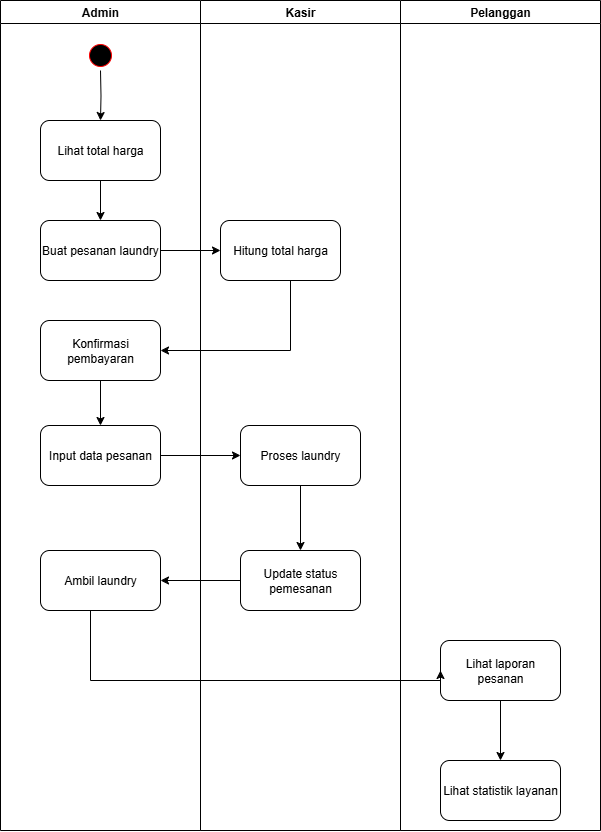

The diagram above was exported from draw.io. Its source (the exported page's mxGraphModel, read from the mxfile embedded in the PNG):
<mxGraphModel dx="1303" dy="745" grid="1" gridSize="10" guides="1" tooltips="1" connect="1" arrows="1" fold="1" page="1" pageScale="1" pageWidth="827" pageHeight="1169" math="0" shadow="0">
  <root>
    <mxCell id="0" />
    <mxCell id="1" parent="0" />
    <mxCell id="K05vFtNSbOsrR05xX4kv-1" value="Admin" style="swimlane;whiteSpace=wrap;html=1;" vertex="1" parent="1">
      <mxGeometry x="120" y="40" width="200" height="830" as="geometry" />
    </mxCell>
    <mxCell id="K05vFtNSbOsrR05xX4kv-31" value="" style="group" vertex="1" connectable="0" parent="K05vFtNSbOsrR05xX4kv-1">
      <mxGeometry x="40" y="40" width="120" height="570" as="geometry" />
    </mxCell>
    <mxCell id="K05vFtNSbOsrR05xX4kv-9" style="edgeStyle=orthogonalEdgeStyle;rounded=0;orthogonalLoop=1;jettySize=auto;html=1;entryX=0.5;entryY=0;entryDx=0;entryDy=0;" edge="1" parent="K05vFtNSbOsrR05xX4kv-31" target="K05vFtNSbOsrR05xX4kv-8">
      <mxGeometry relative="1" as="geometry">
        <mxPoint x="60" y="30" as="sourcePoint" />
      </mxGeometry>
    </mxCell>
    <mxCell id="K05vFtNSbOsrR05xX4kv-11" style="edgeStyle=orthogonalEdgeStyle;rounded=0;orthogonalLoop=1;jettySize=auto;html=1;entryX=0.5;entryY=0;entryDx=0;entryDy=0;" edge="1" parent="K05vFtNSbOsrR05xX4kv-31" source="K05vFtNSbOsrR05xX4kv-8" target="K05vFtNSbOsrR05xX4kv-10">
      <mxGeometry relative="1" as="geometry" />
    </mxCell>
    <mxCell id="K05vFtNSbOsrR05xX4kv-8" value="Lihat total harga" style="rounded=1;whiteSpace=wrap;html=1;" vertex="1" parent="K05vFtNSbOsrR05xX4kv-31">
      <mxGeometry y="80" width="120" height="60" as="geometry" />
    </mxCell>
    <mxCell id="K05vFtNSbOsrR05xX4kv-10" value="Buat pesanan laundry" style="rounded=1;whiteSpace=wrap;html=1;" vertex="1" parent="K05vFtNSbOsrR05xX4kv-31">
      <mxGeometry y="180" width="120" height="60" as="geometry" />
    </mxCell>
    <mxCell id="K05vFtNSbOsrR05xX4kv-18" style="edgeStyle=orthogonalEdgeStyle;rounded=0;orthogonalLoop=1;jettySize=auto;html=1;entryX=0.5;entryY=0;entryDx=0;entryDy=0;" edge="1" parent="K05vFtNSbOsrR05xX4kv-31" source="K05vFtNSbOsrR05xX4kv-14" target="K05vFtNSbOsrR05xX4kv-17">
      <mxGeometry relative="1" as="geometry" />
    </mxCell>
    <mxCell id="K05vFtNSbOsrR05xX4kv-14" value="Konfirmasi pembayaran" style="rounded=1;whiteSpace=wrap;html=1;" vertex="1" parent="K05vFtNSbOsrR05xX4kv-31">
      <mxGeometry y="280" width="120" height="60" as="geometry" />
    </mxCell>
    <mxCell id="K05vFtNSbOsrR05xX4kv-17" value="Input data pesanan" style="rounded=1;whiteSpace=wrap;html=1;" vertex="1" parent="K05vFtNSbOsrR05xX4kv-31">
      <mxGeometry y="385" width="120" height="60" as="geometry" />
    </mxCell>
    <mxCell id="K05vFtNSbOsrR05xX4kv-23" value="Ambil laundry" style="rounded=1;whiteSpace=wrap;html=1;" vertex="1" parent="K05vFtNSbOsrR05xX4kv-31">
      <mxGeometry y="510" width="120" height="60" as="geometry" />
    </mxCell>
    <mxCell id="K05vFtNSbOsrR05xX4kv-29" value="" style="ellipse;shape=startState;fillColor=#000000;strokeColor=#ff0000;" vertex="1" parent="K05vFtNSbOsrR05xX4kv-31">
      <mxGeometry x="45" width="30" height="30" as="geometry" />
    </mxCell>
    <mxCell id="K05vFtNSbOsrR05xX4kv-2" value="Kasir" style="swimlane;whiteSpace=wrap;html=1;" vertex="1" parent="1">
      <mxGeometry x="320" y="40" width="200" height="830" as="geometry" />
    </mxCell>
    <mxCell id="K05vFtNSbOsrR05xX4kv-12" value="Hitung total harga" style="rounded=1;whiteSpace=wrap;html=1;" vertex="1" parent="K05vFtNSbOsrR05xX4kv-2">
      <mxGeometry x="20" y="220" width="120" height="60" as="geometry" />
    </mxCell>
    <mxCell id="K05vFtNSbOsrR05xX4kv-22" style="edgeStyle=orthogonalEdgeStyle;rounded=0;orthogonalLoop=1;jettySize=auto;html=1;entryX=0.5;entryY=0;entryDx=0;entryDy=0;" edge="1" parent="K05vFtNSbOsrR05xX4kv-2" source="K05vFtNSbOsrR05xX4kv-19" target="K05vFtNSbOsrR05xX4kv-21">
      <mxGeometry relative="1" as="geometry" />
    </mxCell>
    <mxCell id="K05vFtNSbOsrR05xX4kv-19" value="Proses laundry" style="rounded=1;whiteSpace=wrap;html=1;" vertex="1" parent="K05vFtNSbOsrR05xX4kv-2">
      <mxGeometry x="40" y="425" width="120" height="60" as="geometry" />
    </mxCell>
    <mxCell id="K05vFtNSbOsrR05xX4kv-21" value="Update status pemesanan" style="rounded=1;whiteSpace=wrap;html=1;" vertex="1" parent="K05vFtNSbOsrR05xX4kv-2">
      <mxGeometry x="40" y="550" width="120" height="60" as="geometry" />
    </mxCell>
    <mxCell id="K05vFtNSbOsrR05xX4kv-3" value="Pelanggan" style="swimlane;whiteSpace=wrap;html=1;" vertex="1" parent="1">
      <mxGeometry x="520" y="40" width="200" height="830" as="geometry" />
    </mxCell>
    <mxCell id="K05vFtNSbOsrR05xX4kv-28" style="edgeStyle=orthogonalEdgeStyle;rounded=0;orthogonalLoop=1;jettySize=auto;html=1;entryX=0.5;entryY=0;entryDx=0;entryDy=0;" edge="1" parent="K05vFtNSbOsrR05xX4kv-3" source="K05vFtNSbOsrR05xX4kv-25" target="K05vFtNSbOsrR05xX4kv-27">
      <mxGeometry relative="1" as="geometry" />
    </mxCell>
    <mxCell id="K05vFtNSbOsrR05xX4kv-25" value="Lihat laporan pesanan" style="rounded=1;whiteSpace=wrap;html=1;" vertex="1" parent="K05vFtNSbOsrR05xX4kv-3">
      <mxGeometry x="40" y="640" width="120" height="60" as="geometry" />
    </mxCell>
    <mxCell id="K05vFtNSbOsrR05xX4kv-27" value="Lihat statistik layanan" style="rounded=1;whiteSpace=wrap;html=1;" vertex="1" parent="K05vFtNSbOsrR05xX4kv-3">
      <mxGeometry x="40" y="760" width="120" height="60" as="geometry" />
    </mxCell>
    <mxCell id="K05vFtNSbOsrR05xX4kv-13" style="edgeStyle=orthogonalEdgeStyle;rounded=0;orthogonalLoop=1;jettySize=auto;html=1;entryX=0;entryY=0.5;entryDx=0;entryDy=0;" edge="1" parent="1" source="K05vFtNSbOsrR05xX4kv-10" target="K05vFtNSbOsrR05xX4kv-12">
      <mxGeometry relative="1" as="geometry" />
    </mxCell>
    <mxCell id="K05vFtNSbOsrR05xX4kv-16" style="edgeStyle=orthogonalEdgeStyle;rounded=0;orthogonalLoop=1;jettySize=auto;html=1;entryX=1;entryY=0.5;entryDx=0;entryDy=0;" edge="1" parent="1" source="K05vFtNSbOsrR05xX4kv-12" target="K05vFtNSbOsrR05xX4kv-14">
      <mxGeometry relative="1" as="geometry">
        <Array as="points">
          <mxPoint x="410" y="390" />
        </Array>
      </mxGeometry>
    </mxCell>
    <mxCell id="K05vFtNSbOsrR05xX4kv-20" style="edgeStyle=orthogonalEdgeStyle;rounded=0;orthogonalLoop=1;jettySize=auto;html=1;entryX=0;entryY=0.5;entryDx=0;entryDy=0;" edge="1" parent="1" source="K05vFtNSbOsrR05xX4kv-17" target="K05vFtNSbOsrR05xX4kv-19">
      <mxGeometry relative="1" as="geometry" />
    </mxCell>
    <mxCell id="K05vFtNSbOsrR05xX4kv-24" style="edgeStyle=orthogonalEdgeStyle;rounded=0;orthogonalLoop=1;jettySize=auto;html=1;entryX=1;entryY=0.5;entryDx=0;entryDy=0;" edge="1" parent="1" source="K05vFtNSbOsrR05xX4kv-21" target="K05vFtNSbOsrR05xX4kv-23">
      <mxGeometry relative="1" as="geometry" />
    </mxCell>
    <mxCell id="K05vFtNSbOsrR05xX4kv-26" style="edgeStyle=orthogonalEdgeStyle;rounded=0;orthogonalLoop=1;jettySize=auto;html=1;entryX=0;entryY=0.5;entryDx=0;entryDy=0;" edge="1" parent="1" source="K05vFtNSbOsrR05xX4kv-23" target="K05vFtNSbOsrR05xX4kv-25">
      <mxGeometry relative="1" as="geometry">
        <Array as="points">
          <mxPoint x="210" y="720" />
          <mxPoint x="560" y="720" />
        </Array>
      </mxGeometry>
    </mxCell>
  </root>
</mxGraphModel>